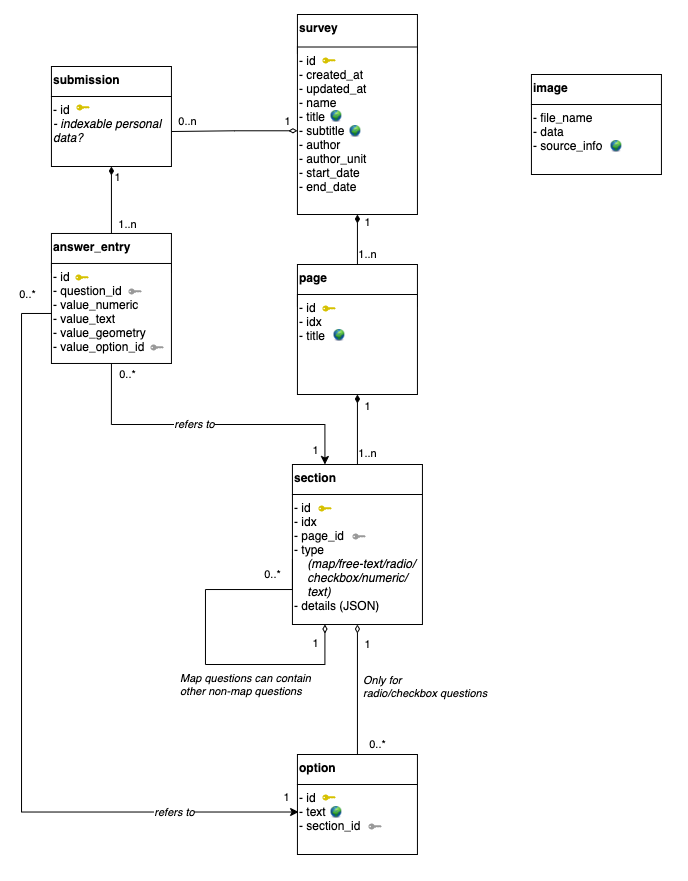

The diagram above was exported from draw.io. Its source (the exported page's mxGraphModel, read from the mxfile embedded in the PNG):
<mxGraphModel dx="895" dy="588" grid="1" gridSize="10" guides="1" tooltips="1" connect="1" arrows="1" fold="1" page="1" pageScale="1" pageWidth="827" pageHeight="1169" math="0" shadow="0">
  <root>
    <mxCell id="0" />
    <mxCell id="1" parent="0" />
    <mxCell id="WKeY7EjVctO4hipw3D1V-7" style="edgeStyle=orthogonalEdgeStyle;rounded=0;orthogonalLoop=1;jettySize=auto;html=1;exitX=0.5;exitY=1;exitDx=0;exitDy=0;entryX=0.5;entryY=0;entryDx=0;entryDy=0;startArrow=diamondThin;startFill=1;endArrow=none;endFill=0;" edge="1" parent="1" source="WKeY7EjVctO4hipw3D1V-38" target="WKeY7EjVctO4hipw3D1V-49">
      <mxGeometry relative="1" as="geometry">
        <mxPoint x="183.94" y="194" as="sourcePoint" />
        <mxPoint x="183.94" y="254" as="targetPoint" />
      </mxGeometry>
    </mxCell>
    <mxCell id="WKeY7EjVctO4hipw3D1V-8" value="1..n" style="edgeLabel;html=1;align=center;verticalAlign=middle;resizable=0;points=[];" vertex="1" connectable="0" parent="WKeY7EjVctO4hipw3D1V-7">
      <mxGeometry x="0.7" y="2" relative="1" as="geometry">
        <mxPoint x="14" as="offset" />
      </mxGeometry>
    </mxCell>
    <mxCell id="WKeY7EjVctO4hipw3D1V-9" value="1" style="edgeLabel;html=1;align=center;verticalAlign=middle;resizable=0;points=[];" vertex="1" connectable="0" parent="WKeY7EjVctO4hipw3D1V-7">
      <mxGeometry x="-0.7" relative="1" as="geometry">
        <mxPoint x="6" as="offset" />
      </mxGeometry>
    </mxCell>
    <mxCell id="WKeY7EjVctO4hipw3D1V-4" style="edgeStyle=orthogonalEdgeStyle;rounded=0;orthogonalLoop=1;jettySize=auto;html=1;entryX=1;entryY=0.5;entryDx=0;entryDy=0;endArrow=none;endFill=0;startArrow=diamondThin;startFill=0;" edge="1" parent="1" source="WKeY7EjVctO4hipw3D1V-46" target="WKeY7EjVctO4hipw3D1V-38">
      <mxGeometry relative="1" as="geometry">
        <mxPoint x="323.94" y="220" as="sourcePoint" />
        <mxPoint x="259.94" y="120" as="targetPoint" />
      </mxGeometry>
    </mxCell>
    <mxCell id="WKeY7EjVctO4hipw3D1V-5" value="0..n" style="edgeLabel;html=1;align=center;verticalAlign=middle;resizable=0;points=[];" vertex="1" connectable="0" parent="WKeY7EjVctO4hipw3D1V-4">
      <mxGeometry x="0.7937" y="-2" relative="1" as="geometry">
        <mxPoint x="3" y="-8" as="offset" />
      </mxGeometry>
    </mxCell>
    <mxCell id="WKeY7EjVctO4hipw3D1V-6" value="1" style="edgeLabel;html=1;align=center;verticalAlign=middle;resizable=0;points=[];" vertex="1" connectable="0" parent="WKeY7EjVctO4hipw3D1V-4">
      <mxGeometry x="-0.9683" y="-1" relative="1" as="geometry">
        <mxPoint x="-8" y="-9" as="offset" />
      </mxGeometry>
    </mxCell>
    <mxCell id="WKeY7EjVctO4hipw3D1V-17" style="edgeStyle=orthogonalEdgeStyle;rounded=0;orthogonalLoop=1;jettySize=auto;html=1;exitX=0.5;exitY=1;exitDx=0;exitDy=0;entryX=0.5;entryY=0;entryDx=0;entryDy=0;startArrow=diamondThin;startFill=1;endArrow=none;endFill=0;" edge="1" parent="1" source="WKeY7EjVctO4hipw3D1V-46" target="WKeY7EjVctO4hipw3D1V-52">
      <mxGeometry relative="1" as="geometry">
        <mxPoint x="429.94" y="150" as="sourcePoint" />
        <mxPoint x="429.94" y="210" as="targetPoint" />
      </mxGeometry>
    </mxCell>
    <mxCell id="WKeY7EjVctO4hipw3D1V-23" value="1" style="edgeLabel;html=1;align=center;verticalAlign=middle;resizable=0;points=[];" vertex="1" connectable="0" parent="WKeY7EjVctO4hipw3D1V-17">
      <mxGeometry x="-0.5667" y="4" relative="1" as="geometry">
        <mxPoint x="6" y="-3" as="offset" />
      </mxGeometry>
    </mxCell>
    <mxCell id="WKeY7EjVctO4hipw3D1V-24" value="1..n" style="edgeLabel;html=1;align=center;verticalAlign=middle;resizable=0;points=[];" vertex="1" connectable="0" parent="WKeY7EjVctO4hipw3D1V-17">
      <mxGeometry x="0.6" y="4" relative="1" as="geometry">
        <mxPoint x="6" as="offset" />
      </mxGeometry>
    </mxCell>
    <mxCell id="WKeY7EjVctO4hipw3D1V-18" style="edgeStyle=orthogonalEdgeStyle;rounded=0;orthogonalLoop=1;jettySize=auto;html=1;exitX=0.5;exitY=1;exitDx=0;exitDy=0;entryX=0.5;entryY=0;entryDx=0;entryDy=0;startArrow=diamondThin;startFill=1;endArrow=none;endFill=0;" edge="1" parent="1" source="WKeY7EjVctO4hipw3D1V-53" target="WKeY7EjVctO4hipw3D1V-61">
      <mxGeometry relative="1" as="geometry">
        <mxPoint x="429.94" y="370" as="sourcePoint" />
        <mxPoint x="429.94" y="430" as="targetPoint" />
      </mxGeometry>
    </mxCell>
    <mxCell id="WKeY7EjVctO4hipw3D1V-25" value="1" style="edgeLabel;html=1;align=center;verticalAlign=middle;resizable=0;points=[];" vertex="1" connectable="0" parent="WKeY7EjVctO4hipw3D1V-18">
      <mxGeometry x="-0.6" y="2" relative="1" as="geometry">
        <mxPoint x="8" y="-2" as="offset" />
      </mxGeometry>
    </mxCell>
    <mxCell id="WKeY7EjVctO4hipw3D1V-26" value="1..n" style="edgeLabel;html=1;align=center;verticalAlign=middle;resizable=0;points=[];" vertex="1" connectable="0" parent="WKeY7EjVctO4hipw3D1V-18">
      <mxGeometry x="0.6667" y="2" relative="1" as="geometry">
        <mxPoint x="8" as="offset" />
      </mxGeometry>
    </mxCell>
    <mxCell id="WKeY7EjVctO4hipw3D1V-39" value="" style="group" vertex="1" connectable="0" parent="1">
      <mxGeometry x="123.94" y="122" width="120" height="100" as="geometry" />
    </mxCell>
    <mxCell id="WKeY7EjVctO4hipw3D1V-36" value="submission" style="rounded=0;whiteSpace=wrap;html=1;fontStyle=1;align=left;verticalAlign=top;" vertex="1" parent="WKeY7EjVctO4hipw3D1V-39">
      <mxGeometry width="120" height="30" as="geometry" />
    </mxCell>
    <mxCell id="WKeY7EjVctO4hipw3D1V-38" value="- id&lt;br&gt;&lt;i&gt;- indexable personal data?&lt;/i&gt;" style="rounded=0;whiteSpace=wrap;html=1;align=left;verticalAlign=top;" vertex="1" parent="WKeY7EjVctO4hipw3D1V-39">
      <mxGeometry y="30" width="120" height="70" as="geometry" />
    </mxCell>
    <mxCell id="WKeY7EjVctO4hipw3D1V-44" value="" style="group;align=left;" vertex="1" connectable="0" parent="1">
      <mxGeometry x="369.94" y="70" width="120" height="200" as="geometry" />
    </mxCell>
    <mxCell id="WKeY7EjVctO4hipw3D1V-45" value="survey" style="rounded=0;whiteSpace=wrap;html=1;fontStyle=1;align=left;verticalAlign=top;" vertex="1" parent="WKeY7EjVctO4hipw3D1V-44">
      <mxGeometry width="120" height="39" as="geometry" />
    </mxCell>
    <mxCell id="WKeY7EjVctO4hipw3D1V-46" value="- id&lt;br&gt;- created_at&lt;br&gt;- updated_at&lt;br&gt;- name&lt;br&gt;- title&lt;br&gt;- subtitle&lt;br&gt;- author&lt;br&gt;- author_unit&lt;br&gt;- start_date&lt;br&gt;- end_date" style="rounded=0;whiteSpace=wrap;html=1;align=left;verticalAlign=top;" vertex="1" parent="WKeY7EjVctO4hipw3D1V-44">
      <mxGeometry y="32.5" width="120" height="167.5" as="geometry" />
    </mxCell>
    <mxCell id="WKeY7EjVctO4hipw3D1V-48" value="" style="group;align=left;" vertex="1" connectable="0" parent="1">
      <mxGeometry x="123.94" y="288.97" width="120" height="130" as="geometry" />
    </mxCell>
    <mxCell id="WKeY7EjVctO4hipw3D1V-49" value="answer_entry" style="rounded=0;whiteSpace=wrap;html=1;fontStyle=1;align=left;verticalAlign=top;" vertex="1" parent="WKeY7EjVctO4hipw3D1V-48">
      <mxGeometry width="120" height="39" as="geometry" />
    </mxCell>
    <mxCell id="WKeY7EjVctO4hipw3D1V-50" value="- id&lt;br&gt;- question_id&lt;br&gt;- value_numeric&lt;br&gt;- value_text&lt;br&gt;- value_geometry&lt;br&gt;- value_option_id" style="rounded=0;whiteSpace=wrap;html=1;align=left;verticalAlign=top;" vertex="1" parent="WKeY7EjVctO4hipw3D1V-48">
      <mxGeometry y="30" width="120" height="100" as="geometry" />
    </mxCell>
    <mxCell id="WKeY7EjVctO4hipw3D1V-111" value="" style="points=[[0,0.5,0],[0.24,0,0],[0.5,0.28,0],[0.995,0.475,0],[0.5,0.72,0],[0.24,1,0]];verticalLabelPosition=bottom;html=1;verticalAlign=top;aspect=fixed;align=center;pointerEvents=1;shape=mxgraph.cisco19.key;strokeColor=none;dashed=1;fillColor=#D6C100;" vertex="1" parent="WKeY7EjVctO4hipw3D1V-48">
      <mxGeometry x="24" y="41" width="13.33" height="6" as="geometry" />
    </mxCell>
    <mxCell id="WKeY7EjVctO4hipw3D1V-51" value="" style="group;align=left;" vertex="1" connectable="0" parent="1">
      <mxGeometry x="369.94" y="320" width="120" height="140" as="geometry" />
    </mxCell>
    <mxCell id="WKeY7EjVctO4hipw3D1V-52" value="page" style="rounded=0;whiteSpace=wrap;html=1;fontStyle=1;align=left;verticalAlign=top;" vertex="1" parent="WKeY7EjVctO4hipw3D1V-51">
      <mxGeometry width="120" height="42" as="geometry" />
    </mxCell>
    <mxCell id="WKeY7EjVctO4hipw3D1V-53" value="- id&lt;br&gt;- idx&lt;br&gt;- title&lt;br&gt;" style="rounded=0;whiteSpace=wrap;html=1;align=left;verticalAlign=top;" vertex="1" parent="WKeY7EjVctO4hipw3D1V-51">
      <mxGeometry y="30" width="120" height="100" as="geometry" />
    </mxCell>
    <mxCell id="WKeY7EjVctO4hipw3D1V-60" value="" style="group;align=left;strokeWidth=1;" vertex="1" connectable="0" parent="1">
      <mxGeometry x="364.94" y="520" width="130" height="210" as="geometry" />
    </mxCell>
    <mxCell id="WKeY7EjVctO4hipw3D1V-61" value="section" style="rounded=0;whiteSpace=wrap;html=1;fontStyle=1;align=left;verticalAlign=top;" vertex="1" parent="WKeY7EjVctO4hipw3D1V-60">
      <mxGeometry width="130" height="30" as="geometry" />
    </mxCell>
    <mxCell id="WKeY7EjVctO4hipw3D1V-62" value="- id&lt;br&gt;- idx&lt;br&gt;- page_id&lt;br&gt;- type&lt;br&gt;&amp;nbsp; &amp;nbsp;&amp;nbsp;&lt;i&gt;(map/free-text/radio/&lt;/i&gt;&lt;br&gt;&lt;i&gt;&amp;nbsp; &amp;nbsp; checkbox/numeric/&lt;br&gt;&amp;nbsp; &amp;nbsp; text)&lt;/i&gt;&lt;br&gt;- details (JSON)" style="rounded=0;whiteSpace=wrap;html=1;align=left;verticalAlign=top;" vertex="1" parent="WKeY7EjVctO4hipw3D1V-60">
      <mxGeometry y="30" width="130" height="130" as="geometry" />
    </mxCell>
    <mxCell id="WKeY7EjVctO4hipw3D1V-99" style="edgeStyle=orthogonalEdgeStyle;rounded=0;orthogonalLoop=1;jettySize=auto;html=1;entryX=0;entryY=0.5;entryDx=0;entryDy=0;startArrow=diamondThin;startFill=0;endArrow=none;endFill=0;align=left;exitX=0.25;exitY=1;exitDx=0;exitDy=0;" edge="1" parent="WKeY7EjVctO4hipw3D1V-60" source="WKeY7EjVctO4hipw3D1V-62" target="WKeY7EjVctO4hipw3D1V-62">
      <mxGeometry relative="1" as="geometry">
        <mxPoint x="32.5" y="188.16" as="sourcePoint" />
        <Array as="points">
          <mxPoint x="32" y="200" />
          <mxPoint x="-87" y="200" />
          <mxPoint x="-87" y="125" />
          <mxPoint y="125" />
        </Array>
      </mxGeometry>
    </mxCell>
    <mxCell id="WKeY7EjVctO4hipw3D1V-100" value="1" style="edgeLabel;html=1;align=center;verticalAlign=middle;resizable=0;points=[];" vertex="1" connectable="0" parent="WKeY7EjVctO4hipw3D1V-99">
      <mxGeometry x="-0.9357" y="-3" relative="1" as="geometry">
        <mxPoint x="-7" y="8" as="offset" />
      </mxGeometry>
    </mxCell>
    <mxCell id="WKeY7EjVctO4hipw3D1V-101" value="0..*" style="edgeLabel;html=1;align=center;verticalAlign=middle;resizable=0;points=[];" vertex="1" connectable="0" parent="WKeY7EjVctO4hipw3D1V-99">
      <mxGeometry x="0.9357" y="2" relative="1" as="geometry">
        <mxPoint x="-18" y="3" as="offset" />
      </mxGeometry>
    </mxCell>
    <mxCell id="WKeY7EjVctO4hipw3D1V-122" value="Map questions can contain&lt;br&gt;other non-map questions" style="edgeLabel;html=1;align=left;verticalAlign=middle;resizable=0;points=[];fontStyle=2" vertex="1" connectable="0" parent="WKeY7EjVctO4hipw3D1V-99">
      <mxGeometry x="-0.2369" y="3" relative="1" as="geometry">
        <mxPoint x="-53" y="17" as="offset" />
      </mxGeometry>
    </mxCell>
    <mxCell id="WKeY7EjVctO4hipw3D1V-144" value="" style="points=[[0,0.5,0],[0.24,0,0],[0.5,0.28,0],[0.995,0.475,0],[0.5,0.72,0],[0.24,1,0]];verticalLabelPosition=bottom;html=1;verticalAlign=top;aspect=fixed;align=center;pointerEvents=1;shape=mxgraph.cisco19.key;strokeColor=none;dashed=1;fillColor=#999999;" vertex="1" parent="WKeY7EjVctO4hipw3D1V-60">
      <mxGeometry x="60.00000000000003" y="69" width="13.33" height="6" as="geometry" />
    </mxCell>
    <mxCell id="WKeY7EjVctO4hipw3D1V-88" value="" style="group;align=left;" vertex="1" connectable="0" parent="1">
      <mxGeometry x="369.94" y="810" width="120" height="100" as="geometry" />
    </mxCell>
    <mxCell id="WKeY7EjVctO4hipw3D1V-89" value="option" style="rounded=0;whiteSpace=wrap;html=1;fontStyle=1;align=left;verticalAlign=top;" vertex="1" parent="WKeY7EjVctO4hipw3D1V-88">
      <mxGeometry width="120" height="30" as="geometry" />
    </mxCell>
    <mxCell id="WKeY7EjVctO4hipw3D1V-90" value="- id&lt;br&gt;- text&lt;br&gt;- section_id" style="rounded=0;whiteSpace=wrap;html=1;align=left;verticalAlign=top;" vertex="1" parent="WKeY7EjVctO4hipw3D1V-88">
      <mxGeometry y="30" width="120" height="70" as="geometry" />
    </mxCell>
    <mxCell id="WKeY7EjVctO4hipw3D1V-135" value="" style="image;html=1;image=img/lib/clip_art/general/Earth_globe_128x128.png;dashed=1;strokeColor=#000000;strokeWidth=1;fillColor=#999999;align=left;" vertex="1" parent="WKeY7EjVctO4hipw3D1V-88">
      <mxGeometry x="33" y="52" width="12" height="12" as="geometry" />
    </mxCell>
    <mxCell id="WKeY7EjVctO4hipw3D1V-143" value="" style="points=[[0,0.5,0],[0.24,0,0],[0.5,0.28,0],[0.995,0.475,0],[0.5,0.72,0],[0.24,1,0]];verticalLabelPosition=bottom;html=1;verticalAlign=top;aspect=fixed;align=center;pointerEvents=1;shape=mxgraph.cisco19.key;strokeColor=none;dashed=1;fillColor=#D6C100;" vertex="1" parent="WKeY7EjVctO4hipw3D1V-88">
      <mxGeometry x="25" y="40" width="13.33" height="6" as="geometry" />
    </mxCell>
    <mxCell id="WKeY7EjVctO4hipw3D1V-103" style="edgeStyle=orthogonalEdgeStyle;rounded=0;orthogonalLoop=1;jettySize=auto;html=1;exitX=0.5;exitY=1;exitDx=0;exitDy=0;entryX=0.25;entryY=0;entryDx=0;entryDy=0;startArrow=none;startFill=0;endArrow=classic;endFill=1;align=left;" edge="1" parent="1" source="WKeY7EjVctO4hipw3D1V-50" target="WKeY7EjVctO4hipw3D1V-61">
      <mxGeometry relative="1" as="geometry">
        <Array as="points">
          <mxPoint x="183.94" y="480" />
          <mxPoint x="397.94" y="480" />
        </Array>
      </mxGeometry>
    </mxCell>
    <mxCell id="WKeY7EjVctO4hipw3D1V-104" value="1" style="edgeLabel;html=1;align=center;verticalAlign=middle;resizable=0;points=[];" vertex="1" connectable="0" parent="WKeY7EjVctO4hipw3D1V-103">
      <mxGeometry x="0.9071" y="-2" relative="1" as="geometry">
        <mxPoint x="-8" as="offset" />
      </mxGeometry>
    </mxCell>
    <mxCell id="WKeY7EjVctO4hipw3D1V-105" value="0..*" style="edgeLabel;html=1;align=center;verticalAlign=middle;resizable=0;points=[];" vertex="1" connectable="0" parent="WKeY7EjVctO4hipw3D1V-103">
      <mxGeometry x="-0.9344" y="-1" relative="1" as="geometry">
        <mxPoint x="17" as="offset" />
      </mxGeometry>
    </mxCell>
    <mxCell id="WKeY7EjVctO4hipw3D1V-126" value="refers to" style="edgeLabel;html=1;align=center;verticalAlign=middle;resizable=0;points=[];fontStyle=2" vertex="1" connectable="0" parent="WKeY7EjVctO4hipw3D1V-103">
      <mxGeometry x="-0.0854" relative="1" as="geometry">
        <mxPoint as="offset" />
      </mxGeometry>
    </mxCell>
    <mxCell id="WKeY7EjVctO4hipw3D1V-112" value="" style="points=[[0,0.5,0],[0.24,0,0],[0.5,0.28,0],[0.995,0.475,0],[0.5,0.72,0],[0.24,1,0]];verticalLabelPosition=bottom;html=1;verticalAlign=top;aspect=fixed;align=center;pointerEvents=1;shape=mxgraph.cisco19.key;strokeColor=none;dashed=1;fillColor=#999999;" vertex="1" parent="1">
      <mxGeometry x="200.94" y="343.97" width="13.33" height="6" as="geometry" />
    </mxCell>
    <mxCell id="WKeY7EjVctO4hipw3D1V-113" value="" style="points=[[0,0.5,0],[0.24,0,0],[0.5,0.28,0],[0.995,0.475,0],[0.5,0.72,0],[0.24,1,0]];verticalLabelPosition=bottom;html=1;verticalAlign=top;aspect=fixed;align=center;pointerEvents=1;shape=mxgraph.cisco19.key;strokeColor=none;dashed=1;fillColor=#999999;" vertex="1" parent="1">
      <mxGeometry x="222.94" y="399.97" width="13.33" height="6" as="geometry" />
    </mxCell>
    <mxCell id="WKeY7EjVctO4hipw3D1V-114" value="" style="points=[[0,0.5,0],[0.24,0,0],[0.5,0.28,0],[0.995,0.475,0],[0.5,0.72,0],[0.24,1,0]];verticalLabelPosition=bottom;html=1;verticalAlign=top;aspect=fixed;align=center;pointerEvents=1;shape=mxgraph.cisco19.key;strokeColor=none;dashed=1;fillColor=#D6C100;" vertex="1" parent="1">
      <mxGeometry x="394.94" y="113" width="13.33" height="6" as="geometry" />
    </mxCell>
    <mxCell id="WKeY7EjVctO4hipw3D1V-115" value="" style="points=[[0,0.5,0],[0.24,0,0],[0.5,0.28,0],[0.995,0.475,0],[0.5,0.72,0],[0.24,1,0]];verticalLabelPosition=bottom;html=1;verticalAlign=top;aspect=fixed;align=center;pointerEvents=1;shape=mxgraph.cisco19.key;strokeColor=none;dashed=1;fillColor=#D6C100;" vertex="1" parent="1">
      <mxGeometry x="394.94" y="361" width="13.33" height="6" as="geometry" />
    </mxCell>
    <mxCell id="WKeY7EjVctO4hipw3D1V-117" value="" style="points=[[0,0.5,0],[0.24,0,0],[0.5,0.28,0],[0.995,0.475,0],[0.5,0.72,0],[0.24,1,0]];verticalLabelPosition=bottom;html=1;verticalAlign=top;aspect=fixed;align=center;pointerEvents=1;shape=mxgraph.cisco19.key;strokeColor=none;dashed=1;fillColor=#D6C100;" vertex="1" parent="1">
      <mxGeometry x="148.94" y="160" width="13.33" height="6" as="geometry" />
    </mxCell>
    <mxCell id="WKeY7EjVctO4hipw3D1V-123" style="edgeStyle=orthogonalEdgeStyle;rounded=0;orthogonalLoop=1;jettySize=auto;html=1;exitX=0.5;exitY=1;exitDx=0;exitDy=0;entryX=0.5;entryY=0;entryDx=0;entryDy=0;startArrow=diamondThin;startFill=0;endArrow=none;endFill=0;align=left;" edge="1" parent="1" source="WKeY7EjVctO4hipw3D1V-62" target="WKeY7EjVctO4hipw3D1V-89">
      <mxGeometry relative="1" as="geometry" />
    </mxCell>
    <mxCell id="WKeY7EjVctO4hipw3D1V-124" value="0..*" style="edgeLabel;html=1;align=center;verticalAlign=middle;resizable=0;points=[];" vertex="1" connectable="0" parent="WKeY7EjVctO4hipw3D1V-123">
      <mxGeometry x="0.8305" y="-2" relative="1" as="geometry">
        <mxPoint x="22" as="offset" />
      </mxGeometry>
    </mxCell>
    <mxCell id="WKeY7EjVctO4hipw3D1V-125" value="1" style="edgeLabel;html=1;align=center;verticalAlign=middle;resizable=0;points=[];" vertex="1" connectable="0" parent="WKeY7EjVctO4hipw3D1V-123">
      <mxGeometry x="-0.7797" y="4" relative="1" as="geometry">
        <mxPoint x="6" y="5" as="offset" />
      </mxGeometry>
    </mxCell>
    <mxCell id="WKeY7EjVctO4hipw3D1V-140" value="&lt;i&gt;Only for&lt;br&gt;radio/checkbox questions&lt;/i&gt;" style="edgeLabel;html=1;align=left;verticalAlign=middle;resizable=0;points=[];" vertex="1" connectable="0" parent="WKeY7EjVctO4hipw3D1V-123">
      <mxGeometry x="-0.322" y="-2" relative="1" as="geometry">
        <mxPoint x="6" y="18" as="offset" />
      </mxGeometry>
    </mxCell>
    <mxCell id="WKeY7EjVctO4hipw3D1V-130" style="edgeStyle=orthogonalEdgeStyle;rounded=0;orthogonalLoop=1;jettySize=auto;html=1;startArrow=none;startFill=0;endArrow=classic;endFill=1;align=left;entryX=0.01;entryY=0.393;entryDx=0;entryDy=0;entryPerimeter=0;exitX=0;exitY=0.5;exitDx=0;exitDy=0;" edge="1" parent="1" source="WKeY7EjVctO4hipw3D1V-50" target="WKeY7EjVctO4hipw3D1V-90">
      <mxGeometry relative="1" as="geometry">
        <mxPoint x="94" y="300" as="sourcePoint" />
        <mxPoint x="323.94" y="870" as="targetPoint" />
        <Array as="points">
          <mxPoint x="94" y="369" />
          <mxPoint x="94" y="868" />
        </Array>
      </mxGeometry>
    </mxCell>
    <mxCell id="WKeY7EjVctO4hipw3D1V-131" value="0..*" style="edgeLabel;html=1;align=center;verticalAlign=middle;resizable=0;points=[];" vertex="1" connectable="0" parent="WKeY7EjVctO4hipw3D1V-130">
      <mxGeometry x="-0.9802" y="-2" relative="1" as="geometry">
        <mxPoint x="-16" y="-17" as="offset" />
      </mxGeometry>
    </mxCell>
    <mxCell id="WKeY7EjVctO4hipw3D1V-132" value="refers to" style="edgeLabel;html=1;align=center;verticalAlign=middle;resizable=0;points=[];fontStyle=2" vertex="1" connectable="0" parent="WKeY7EjVctO4hipw3D1V-130">
      <mxGeometry x="0.6912" relative="1" as="geometry">
        <mxPoint as="offset" />
      </mxGeometry>
    </mxCell>
    <mxCell id="WKeY7EjVctO4hipw3D1V-133" value="1" style="edgeLabel;html=1;align=center;verticalAlign=middle;resizable=0;points=[];" vertex="1" connectable="0" parent="WKeY7EjVctO4hipw3D1V-130">
      <mxGeometry x="0.9575" y="-2" relative="1" as="geometry">
        <mxPoint x="5" y="-17" as="offset" />
      </mxGeometry>
    </mxCell>
    <mxCell id="WKeY7EjVctO4hipw3D1V-136" value="" style="image;html=1;image=img/lib/clip_art/general/Earth_globe_128x128.png;dashed=1;strokeColor=#000000;strokeWidth=1;fillColor=#999999;align=left;" vertex="1" parent="1">
      <mxGeometry x="402.94" y="166" width="12" height="12" as="geometry" />
    </mxCell>
    <mxCell id="WKeY7EjVctO4hipw3D1V-137" value="" style="group;align=left;" vertex="1" connectable="0" parent="1">
      <mxGeometry x="603.94" y="130" width="130" height="100" as="geometry" />
    </mxCell>
    <mxCell id="WKeY7EjVctO4hipw3D1V-138" value="image" style="rounded=0;whiteSpace=wrap;html=1;fontStyle=1;align=left;verticalAlign=top;" vertex="1" parent="WKeY7EjVctO4hipw3D1V-137">
      <mxGeometry width="130" height="30" as="geometry" />
    </mxCell>
    <mxCell id="WKeY7EjVctO4hipw3D1V-139" value="- file_name&lt;br&gt;- data&lt;br&gt;- source_info" style="rounded=0;whiteSpace=wrap;html=1;align=left;verticalAlign=top;" vertex="1" parent="WKeY7EjVctO4hipw3D1V-137">
      <mxGeometry y="30" width="130" height="70" as="geometry" />
    </mxCell>
    <mxCell id="WKeY7EjVctO4hipw3D1V-145" value="" style="points=[[0,0.5,0],[0.24,0,0],[0.5,0.28,0],[0.995,0.475,0],[0.5,0.72,0],[0.24,1,0]];verticalLabelPosition=bottom;html=1;verticalAlign=top;aspect=fixed;align=center;pointerEvents=1;shape=mxgraph.cisco19.key;strokeColor=none;dashed=1;fillColor=#D6C100;" vertex="1" parent="1">
      <mxGeometry x="390.94" y="561" width="13.33" height="6" as="geometry" />
    </mxCell>
    <mxCell id="WKeY7EjVctO4hipw3D1V-149" value="" style="image;html=1;image=img/lib/clip_art/general/Earth_globe_128x128.png;dashed=1;strokeColor=#000000;strokeWidth=1;fillColor=#999999;align=left;" vertex="1" parent="1">
      <mxGeometry x="682.94" y="196" width="12" height="12" as="geometry" />
    </mxCell>
    <mxCell id="WKeY7EjVctO4hipw3D1V-150" value="" style="image;html=1;image=img/lib/clip_art/general/Earth_globe_128x128.png;dashed=1;strokeColor=#000000;strokeWidth=1;fillColor=#999999;align=left;" vertex="1" parent="1">
      <mxGeometry x="421.94" y="181" width="12" height="12" as="geometry" />
    </mxCell>
    <mxCell id="WKeY7EjVctO4hipw3D1V-151" value="" style="image;html=1;image=img/lib/clip_art/general/Earth_globe_128x128.png;dashed=1;strokeColor=#000000;strokeWidth=1;fillColor=#999999;align=left;" vertex="1" parent="1">
      <mxGeometry x="405.94" y="385" width="12" height="12" as="geometry" />
    </mxCell>
    <mxCell id="WKeY7EjVctO4hipw3D1V-153" value="" style="points=[[0,0.5,0],[0.24,0,0],[0.5,0.28,0],[0.995,0.475,0],[0.5,0.72,0],[0.24,1,0]];verticalLabelPosition=bottom;html=1;verticalAlign=top;aspect=fixed;align=center;pointerEvents=1;shape=mxgraph.cisco19.key;strokeColor=none;dashed=1;fillColor=#999999;" vertex="1" parent="1">
      <mxGeometry x="440.94" y="879" width="13.33" height="6" as="geometry" />
    </mxCell>
  </root>
</mxGraphModel>